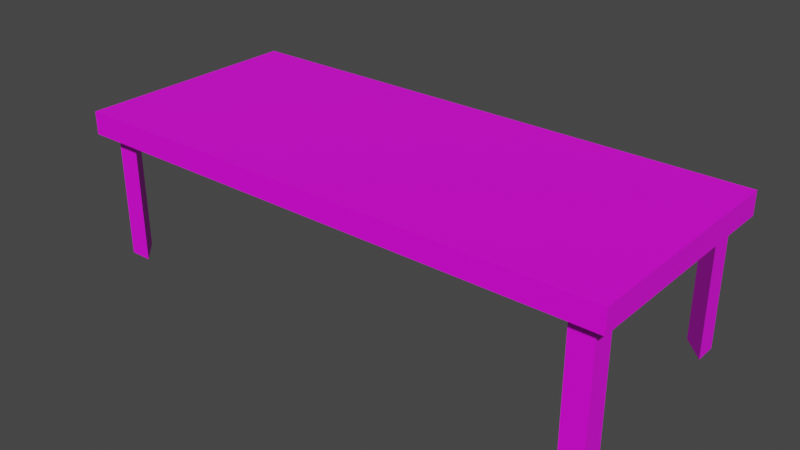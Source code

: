 # Source: 41110.blend  (saved by Blender 2.92.15; exported with 4.5.12 LTS)
import bpy
from mathutils import Matrix  # noqa: F401  (used for matrix-valued properties, if any)

bpy.ops.wm.read_factory_settings(use_empty=True)
scene = bpy.context.scene
scene.name = 'Scene'

# ---- collections
col_collection = bpy.data.collections.new('Collection'); scene.collection.children.link(col_collection)

# ---- images (referenced by path relative to the original .blend; pixels are not part of the script)
import os
ASSET_DIR = os.environ.get("B2B_ASSET_DIR", "")  # directory of the original .blend (textures are referenced by path, not embedded)
HERE = os.path.dirname(os.path.abspath(__file__))  # packed textures are extracted next to this script under _unpacked/

def load_image(name, relpath, width, height, colorspace="sRGB"):
    """Load a texture the original file referenced (path relative to the .blend, or extracted next to this script)."""
    p = next((c for c in (os.path.join(HERE, relpath), os.path.join(ASSET_DIR, relpath)) if relpath and os.path.exists(c)), "")
    if p:
        img = bpy.data.images.load(p, check_existing=True)
        img.name = name
    else:  # same state as the original file: an image datablock whose file is absent (Cycles renders it pink)
        img = bpy.data.images.new(name, width, height)
        img.source = "FILE"
        img.filepath = "//" + (relpath or name)
    img.colorspace_settings.name = colorspace
    return img
img_086_0_0_png = load_image('086_0-0.png', 'textures/086_0-0.png', 1024, 1024, 'sRGB')
img_067_1_0_png = load_image('067_1-0.png', 'textures/067_1-0.png', 1024, 1024, 'sRGB')
img_067_9_0_png = load_image('067_9-0.png', 'textures/067_9-0.png', 1024, 1024, 'sRGB')

# ---- materials (node trees are filled in below, after node groups)
mat_086_0_0 = bpy.data.materials.new('086_0-0')
mat_086_0_0.use_backface_culling = True
mat_086_0_0.use_transparent_shadow = False
mat_067_1_0 = bpy.data.materials.new('067_1-0')
mat_067_1_0.use_backface_culling = True
mat_067_1_0.use_transparent_shadow = False
mat_067_9_0 = bpy.data.materials.new('067_9-0')
mat_067_9_0.use_backface_culling = True
mat_067_9_0.use_transparent_shadow = False

# ---- material node trees
mat_086_0_0.use_nodes = True; mat_086_0_0.node_tree.nodes.clear()
_N = mat_086_0_0.node_tree.nodes; _L = mat_086_0_0.node_tree.links
n0 = _N.new('ShaderNodeBsdfPrincipled'); n0.name = 'Principled BSDF'; n0.location = (0, 300)
n0.distribution = 'GGX'
n0.subsurface_method = 'BURLEY'
n0.inputs[3].default_value = 1.45
n0.inputs[27].default_value = (0.0, 0.0, 0.0, 1.0)
n0.inputs[28].default_value = 1.0
n1 = _N.new('ShaderNodeOutputMaterial'); n1.name = 'Material Output'; n1.location = (300, 300)
n2 = _N.new('ShaderNodeTexImage'); n2.name = 'Image Texture'; n2.location = (-300, 300)
n2.label = 'Base Color'
n2.image = img_086_0_0_png
_L.new(n0.outputs[0], n1.inputs[0])
_L.new(n2.outputs[0], n0.inputs[0])
n1.is_active_output = True
mat_067_1_0.use_nodes = True; mat_067_1_0.node_tree.nodes.clear()
_N = mat_067_1_0.node_tree.nodes; _L = mat_067_1_0.node_tree.links
n0 = _N.new('ShaderNodeBsdfPrincipled'); n0.name = 'Principled BSDF'; n0.location = (0, 300)
n0.distribution = 'GGX'
n0.subsurface_method = 'BURLEY'
n0.inputs[3].default_value = 1.45
n0.inputs[27].default_value = (0.0, 0.0, 0.0, 1.0)
n0.inputs[28].default_value = 1.0
n1 = _N.new('ShaderNodeOutputMaterial'); n1.name = 'Material Output'; n1.location = (300, 300)
n2 = _N.new('ShaderNodeTexImage'); n2.name = 'Image Texture'; n2.location = (-300, 300)
n2.label = 'Base Color'
n2.image = img_067_1_0_png
_L.new(n0.outputs[0], n1.inputs[0])
_L.new(n2.outputs[0], n0.inputs[0])
n1.is_active_output = True
mat_067_9_0.use_nodes = True; mat_067_9_0.node_tree.nodes.clear()
_N = mat_067_9_0.node_tree.nodes; _L = mat_067_9_0.node_tree.links
n0 = _N.new('ShaderNodeBsdfPrincipled'); n0.name = 'Principled BSDF'; n0.location = (0, 300)
n0.distribution = 'GGX'
n0.subsurface_method = 'BURLEY'
n0.inputs[3].default_value = 1.45
n0.inputs[27].default_value = (0.0, 0.0, 0.0, 1.0)
n0.inputs[28].default_value = 1.0
n1 = _N.new('ShaderNodeOutputMaterial'); n1.name = 'Material Output'; n1.location = (300, 300)
n2 = _N.new('ShaderNodeTexImage'); n2.name = 'Image Texture'; n2.location = (-300, 300)
n2.label = 'Base Color'
n2.image = img_067_9_0_png
_L.new(n0.outputs[0], n1.inputs[0])
_L.new(n2.outputs[0], n0.inputs[0])
n1.is_active_output = True

# ---- world
world_world = bpy.data.worlds.new('World'); scene.world = world_world
world_world.use_nodes = True; world_world.node_tree.nodes.clear()
_N = world_world.node_tree.nodes; _L = world_world.node_tree.links
n0 = _N.new('ShaderNodeOutputWorld'); n0.name = 'World Output'; n0.location = (300, 300)
n1 = _N.new('ShaderNodeBackground'); n1.name = 'Background'; n1.location = (10, 300)
n1.inputs[0].default_value = (0.05088, 0.05088, 0.05088, 1.0)
_L.new(n1.outputs[0], n0.inputs[0])
n0.is_active_output = True
world_world.color = (0.05088, 0.05088, 0.05088)
world_world.use_sun_shadow = False
world_world.sun_shadow_jitter_overblur = 0.0

# ---- meshes
me_model41110 = bpy.data.meshes.new('model41110')
me_model41110.from_pydata([(-57.0, 22.92, -19.25), (-57.0, 22.92, -19.25), (-57.0, 22.92, 11.75), (-57.0, 17.92, 11.75), (-57.0, 17.92, -19.25), (60.0, 25.25, 8.75), (60.0, -25.75, 8.75), (-60.0, -25.75, 8.75), (52.0, -22.75, -19.25), (57.0, -17.75, -19.25), (52.0, -22.75, -19.25), (52.0, -22.75, 11.75), (57.0, -17.75, -19.25), (-57.0, -17.75, -19.25), (-52.0, -22.75, -19.25), (-57.0, -17.75, -19.25), (-57.0, -17.75, 11.75), (-52.0, -22.75, -19.25), (-52.0, -22.75, 11.75), (-57.0, -22.75, 11.75), (-57.0, -22.75, -19.25), (-52.0, 22.92, 11.75), (-52.0, 22.92, -19.25), (-57.0, 17.92, -19.25), (-52.0, 22.92, -19.25), (57.0, -17.75, 11.75), (57.0, -22.75, 11.75), (57.0, -22.75, -19.25), (57.0, -22.75, -19.25), (-57.0, -22.75, -19.25), (-60.0, 25.25, 8.75), (-60.0, -25.75, 13.75), (60.0, -25.75, 13.75), (60.0, 25.25, 13.75), (-60.0, 25.25, 13.75), (-60.0, -25.75, 8.75), (60.0, -25.75, 8.75), (60.0, -25.75, 13.75), (-60.0, -25.75, 13.75), (-60.0, 25.25, 13.75), (60.0, 25.25, 13.75), (60.0, 25.25, 8.75), (-60.0, 25.25, 8.75), (57.0, 22.92, -19.25), (57.0, 22.92, -19.25), (57.0, 22.92, 11.75), (52.0, 22.92, 11.75), (52.0, 22.92, -19.25), (57.0, 17.92, 11.75), (57.0, 17.92, -19.25), (52.0, 22.92, -19.25), (57.0, 17.92, -19.25)], [], [(21, 4, 24), (21, 3, 4), (4, 2, 1), (4, 3, 2), (26, 11, 8), (26, 8, 27), (12, 25, 26), (12, 26, 27), (19, 16, 13), (19, 13, 20), (17, 18, 19), (17, 19, 20), (7, 30, 5), (2, 24, 1), (2, 21, 24), (11, 25, 12), (11, 12, 8), (16, 18, 17), (16, 17, 13), (7, 5, 6), (9, 28, 10), (31, 32, 33), (31, 33, 34), (35, 36, 37), (35, 37, 38), (39, 40, 41), (39, 41, 42), (37, 41, 40), (37, 36, 41), (38, 42, 35), (38, 39, 42), (14, 29, 15), (23, 0, 22), (48, 47, 51), (48, 46, 47), (47, 45, 44), (47, 46, 45), (45, 51, 44), (45, 48, 51), (50, 43, 49)])
me_model41110.polygons.foreach_set('material_index', [2, 2, 2, 2, 2, 2, 2, 2, 2, 2, 2, 2, 1, 2, 2, 2, 2, 2, 2, 1, 0, 1, 1, 2, 2, 2, 2, 2, 2, 2, 2, 0, 0, 2, 2, 2, 2, 2, 2, 0])
_uv = me_model41110.uv_layers.new(name='model41110-uv')
_uv.uv.foreach_set('vector', [0.8438, 2.0, 0.0, 0.0, 0.0, 2.0, 0.8438, 2.0, 0.8438, 0.0, 0.0, 0.0, 0.0, 0.0, 0.8438, 1.0, 0.0, 1.0, 0.0, 0.0, 0.8438, 0.0, 0.8438, 1.0, 0.8438, 1.0, 0.8438, 2.0, 0.0, 2.0, 0.8438, 1.0, 0.0, 2.0, 0.0, 1.0, 0.0, 0.0, 0.8438, 0.0, 0.8438, 1.0, 0.0, 0.0, 0.8438, 1.0, 0.0, 1.0, 0.8438, 1.0, 0.8438, 2.0, 0.0, 2.0, 0.8438, 1.0, 0.0, 2.0, 0.0, 1.0, 0.0, 0.0, 0.8438, 0.0, 0.8438, 1.0, 0.0, 0.0, 0.8438, 1.0, 0.0, 1.0, 0.0, 0.0, 1.0, 0.0, 1.0, -1.0, 0.8438, 1.0, 0.0, 2.0, 0.0, 1.0, 0.8438, 1.0, 0.8438, 2.0, 0.0, 2.0, 0.8438, 2.0, 0.8438, 0.0, 0.0, 0.0, 0.8438, 2.0, 0.0, 0.0, 0.0, 2.0, 0.8438, 2.0, 0.8438, 0.0, 0.0, 0.0, 0.8438, 2.0, 0.0, 0.0, 0.0, 2.0, 0.0, 0.0, 1.0, -1.0, 0.0, -1.0, 0.2656, 0.7656, 0.0, 0.5, 0.2656, 0.2031, 0.0, 0.0, 0.0, -1.0, 1.0, -1.0, 0.0, 0.0, 1.0, -1.0, 1.0, 0.0, -2.375, 0.0, 1.0, 0.0, 1.0, 1.0, -2.375, 0.0, 1.0, 1.0, -2.375, 1.0, -0.6406, 1.0, 2.672, 1.0, 2.672, 0.0, -0.6406, 1.0, 2.672, 0.0, -0.6406, 0.0, 1.0, 1.0, 2.672, 0.0, 2.672, 1.0, 1.0, 1.0, 1.0, 0.0, 2.672, 0.0, -2.375, 1.0, -0.6406, 0.0, -2.375, 0.0, -2.375, 1.0, -0.6406, 1.0, -0.6406, 0.0, 0.2656, 0.7656, 0.0, 0.5, 0.2656, 0.2031, 0.2656, 0.7656, 0.0, 0.5, 0.2656, 0.2031, 0.8438, 2.0, 0.0, 0.0, 0.0, 2.0, 0.8438, 2.0, 0.8438, 0.0, 0.0, 0.0, 0.0, 0.0, 0.8438, 1.0, 0.0, 1.0, 0.0, 0.0, 0.8438, 0.0, 0.8438, 1.0, 0.8438, 1.0, 0.0, 2.0, 0.0, 1.0, 0.8438, 1.0, 0.8438, 2.0, 0.0, 2.0, 0.2656, 0.7656, 0.0, 0.5, 0.2656, 0.2031])
me_model41110.materials.append(mat_086_0_0)
me_model41110.materials.append(mat_067_1_0)
me_model41110.materials.append(mat_067_9_0)
me_model41110.use_remesh_fix_poles = True
me_model41110.use_remesh_preserve_attributes = False
me_model41110.use_mirror_vertex_groups = False
me_model41110.update()

# ---- objects
ob_model41110_node = bpy.data.objects.new('model41110-node', me_model41110)

# ---- transforms, parenting, visibility, modifiers, constraints
ob_model41110_node.location = (0.0, 0.0, 0.0)
ob_model41110_node.lineart.crease_threshold = 0.0

# ---- collection membership
col_collection.objects.link(ob_model41110_node)

# ---- scene / render settings (as saved in the file)
scene.frame_start = 1; scene.frame_end = 250; scene.frame_set(1)
scene.render.engine = 'BLENDER_EEVEE_NEXT'
scene.cycles.use_denoising = False
scene.cycles.samples = 128
scene.cycles.sampling_pattern = 'TABULATED_SOBOL'
scene.cycles.use_adaptive_sampling = False
scene.cycles.use_light_tree = False
scene.view_settings.view_transform = 'Filmic'
bpy.context.view_layer.update()

# ---- added for rendering (the .blend has no active camera and no usable light): camera, sun
cam_auto = bpy.data.cameras.new('AutoCamera')
cam_auto.lens = 50.0
cam_auto.sensor_width = 36.0
cam_auto.clip_end = 2183.95
ob_auto_camera = bpy.data.objects.new('AutoCamera', cam_auto)
scene.collection.objects.link(ob_auto_camera)
ob_auto_camera.location = (124.442, -149.58, 96.8035)
ob_auto_camera.rotation_euler = (1.09748, -7.21219e-08, 0.694738)
scene.camera = ob_auto_camera
light_auto_sun = bpy.data.lights.new('AutoSun', 'SUN')
light_auto_sun.energy = 3.0
light_auto_sun.angle = 0.0523599
ob_auto_sun = bpy.data.objects.new('AutoSun', light_auto_sun)
scene.collection.objects.link(ob_auto_sun)
ob_auto_sun.rotation_euler = (0.872665, 0.174533, 0.523599)
bpy.context.view_layer.update()
